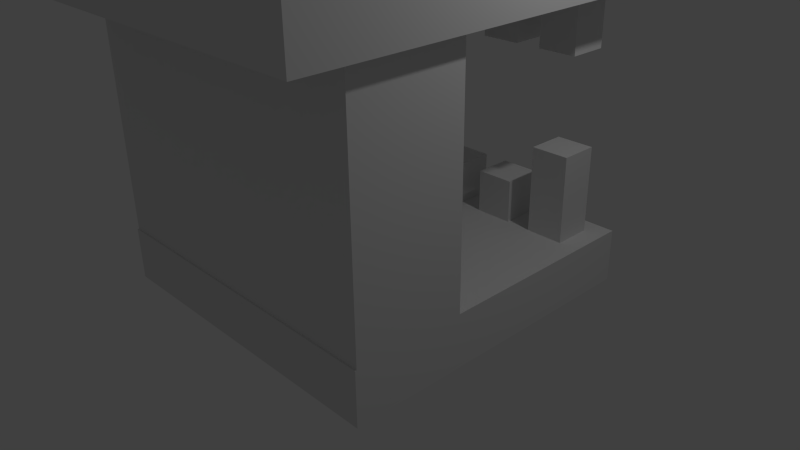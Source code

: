 # Source: Enemy4.blend  (saved by Blender 2.76.0; exported with 4.5.12 LTS)
import bpy
from mathutils import Matrix  # noqa: F401  (used for matrix-valued properties, if any)

bpy.ops.wm.read_factory_settings(use_empty=True)
scene = bpy.context.scene
scene.name = 'Scene'

# ---- collections
col_collection_1 = bpy.data.collections.new('Collection 1'); scene.collection.children.link(col_collection_1)

# ---- materials (node trees are filled in below, after node groups)
mat_enemy4dd = bpy.data.materials.new('Enemy4DD')
mat_enemy4dd.alpha_threshold = 0.0
mat_enemy4dd.use_transparent_shadow = False
mat_enemy4dd.roughness = 0.5

# ---- material node trees

# ---- world
world_world = bpy.data.worlds.new('World'); scene.world = world_world
world_world.color = (0.05088, 0.05088, 0.05088)
world_world.use_sun_shadow = False
world_world.sun_shadow_jitter_overblur = 0.0
world_world.cycles.sampling_method = 'MANUAL'
world_world.cycles.sample_map_resolution = 256

# ---- cameras
cam_camera = bpy.data.cameras.new('Camera')
cam_camera.clip_end = 100.0
cam_camera.lens = 35.0
cam_camera.sensor_width = 32.0
cam_camera.sensor_height = 18.0
cam_camera.ortho_scale = 7.314
cam_camera.dof.focus_distance = 0.0
cam_camera.dof.aperture_fstop = 128.0

# ---- lights
light_lamp = bpy.data.lights.new('Lamp', 'POINT')
light_lamp.transmission_factor = 0.0
light_lamp.cutoff_distance = 30.0
light_lamp.energy = 100.0
light_lamp.shadow_buffer_clip_start = 1.001
light_lamp.shadow_soft_size = 0.1
light_lamp.shadow_maximum_resolution = 0.006
light_lamp.use_absolute_resolution = True
light_lamp.cycles.use_multiple_importance_sampling = False

# ---- meshes
me_cube = bpy.data.meshes.new('Cube')
me_cube.from_pydata([(-0.79, -0.4832, 2.533), (-0.79, -0.4832, 2.114), (-0.79, -0.9023, 2.533), (-0.79, -0.9023, 2.114), (-1.209, -0.4832, 2.533), (-1.209, -0.4832, 2.114), (-1.209, -0.9023, 2.533), (-1.209, -0.9023, 2.114), (-0.6216, 0.309, 1.843), (-0.6216, 0.309, 1.158), (-0.6216, 1.562, 1.843), (-0.6216, 1.562, 1.158), (0.6315, 0.309, 1.843), (0.6315, 0.309, 1.158), (0.6315, 1.562, 1.843), (0.6315, 1.562, 1.158), (0.3418, -2.042, 1.797), (0.3418, -2.042, 3.181), (0.3418, -0.6582, 1.797), (0.3418, -0.6582, 3.181), (1.726, -2.042, 1.797), (1.726, -2.042, 3.181), (1.726, -0.6582, 1.797), (1.726, -0.6582, 3.181), (0.5298, -0.6582, 2.993), (0.5298, -0.6582, 1.985), (1.538, -0.6582, 2.993), (1.538, -0.6582, 1.985), (0.5298, -0.5458, 2.993), (0.5298, -0.5458, 1.985), (1.538, -0.5458, 2.993), (1.538, -0.5458, 1.985), (2.143, 1.409, -3.673), (2.143, -2.854, -3.673), (-2.12, -2.854, -3.673), (-2.12, 1.409, -3.673), (2.143, 1.409, -2.978), (2.143, -2.854, -2.978), (-2.12, -2.854, -2.978), (-2.12, 1.409, -2.978), (2.143, -1.387, -2.978), (2.143, -2.835, -2.978), (-2.12, -1.387, -2.978), (-2.12, -2.835, -2.978), (2.143, -1.387, 0.09336), (2.143, -2.835, 0.09336), (-2.12, -1.387, 0.09336), (-2.12, -2.835, 0.09336), (2.35, 1.544, 0.09336), (2.35, -3.561, 0.09336), (-2.326, 1.544, 0.09336), (-2.326, -3.561, 0.09336), (2.35, 1.544, 1.764), (2.35, -3.561, 1.764), (-2.326, 1.544, 1.764), (-2.326, -3.561, 1.764), (1.984, 1.145, 1.764), (1.984, -3.163, 1.764), (-1.961, 1.145, 1.764), (-1.961, -3.163, 1.764), (1.984, 1.145, 2.098), (1.984, -3.163, 2.098), (-1.961, 1.145, 2.098), (-1.961, -3.163, 2.098), (-1.71, -2.042, 1.797), (-1.71, -2.042, 3.181), (-1.71, -0.6582, 1.797), (-1.71, -0.6582, 3.181), (-0.3257, -2.042, 1.797), (-0.3257, -2.042, 3.181), (-0.3257, -0.6582, 1.797), (-0.3257, -0.6582, 3.181), (-1.522, -0.6582, 2.993), (-1.522, -0.6582, 1.985), (-0.5137, -0.6582, 2.993), (-0.5137, -0.6582, 1.985), (-1.522, -0.5458, 2.993), (-1.522, -0.5458, 1.985), (-0.5137, -0.5458, 2.993), (-0.5137, -0.5458, 1.985), (1.389, 0.6719, -0.6483), (1.389, 0.6719, 0.4992), (1.389, 1.169, -0.6483), (1.389, 1.169, 0.4992), (1.886, 0.6719, -0.6483), (1.886, 0.6719, 0.4992), (1.886, 1.169, -0.6483), (1.886, 1.169, 0.4992), (-1.909, 0.6719, -0.6483), (-1.909, 0.6719, 0.4992), (-1.909, 1.169, -0.6483), (-1.909, 1.169, 0.4992), (-1.411, 0.6719, -0.6483), (-1.411, 0.6719, 0.4992), (-1.411, 1.169, -0.6483), (-1.411, 1.169, 0.4992), (0.5573, 0.6719, -0.6483), (0.5573, 0.6719, 0.4992), (0.5573, 1.169, -0.6483), (0.5573, 1.169, 0.4992), (1.055, 0.6719, -0.6483), (1.055, 0.6719, 0.4992), (1.055, 1.169, -0.6483), (1.055, 1.169, 0.4992), (-0.2702, 0.6719, -0.6483), (-0.2702, 0.6719, 0.4992), (-0.2702, 1.169, -0.6483), (-0.2702, 1.169, 0.4992), (0.227, 0.6719, -0.6483), (0.227, 0.6719, 0.4992), (0.227, 1.169, -0.6483), (0.227, 1.169, 0.4992), (-1.075, 0.6719, -0.6483), (-1.075, 0.6719, 0.4992), (-1.075, 1.169, -0.6483), (-1.075, 1.169, 0.4992), (-0.5774, 0.6719, -0.6483), (-0.5774, 0.6719, 0.4992), (-0.5774, 1.169, -0.6483), (-0.5774, 1.169, 0.4992), (1.389, 0.6719, -3.003), (1.389, 0.6719, -1.856), (1.389, 1.169, -3.003), (1.389, 1.169, -1.856), (1.886, 0.6719, -3.003), (1.886, 0.6719, -1.856), (1.886, 1.169, -3.003), (1.886, 1.169, -1.856), (-1.909, 0.6719, -2.997), (-1.909, 0.6719, -1.849), (-1.909, 1.169, -2.997), (-1.909, 1.169, -1.849), (-1.411, 0.6719, -2.997), (-1.411, 0.6719, -1.849), (-1.411, 1.169, -2.997), (-1.411, 1.169, -1.849), (0.5573, 0.6719, -3.565), (0.5573, 0.6719, -2.417), (0.5573, 1.169, -3.565), (0.5573, 1.169, -2.417), (1.055, 0.6719, -3.565), (1.055, 0.6719, -2.417), (1.055, 1.169, -3.565), (1.055, 1.169, -2.417), (-0.2702, 0.6719, -3.565), (-0.2702, 0.6719, -2.417), (-0.2702, 1.169, -3.565), (-0.2702, 1.169, -2.417), (0.227, 0.6719, -3.565), (0.227, 0.6719, -2.417), (0.227, 1.169, -3.565), (0.227, 1.169, -2.417), (-1.075, 0.6719, -3.565), (-1.075, 0.6719, -2.417), (-1.075, 1.169, -3.565), (-1.075, 1.169, -2.417), (-0.5774, 0.6719, -3.565), (-0.5774, 0.6719, -2.417), (-0.5774, 1.169, -3.565), (-0.5774, 1.169, -2.417), (1.253, -0.4832, 2.533), (1.253, -0.4832, 2.114), (1.253, -0.9023, 2.533), (1.253, -0.9023, 2.114), (0.8344, -0.4832, 2.533), (0.8344, -0.4832, 2.114), (0.8344, -0.9023, 2.533), (0.8344, -0.9023, 2.114)], [], [(1, 0, 2, 3), (3, 2, 6, 7), (7, 6, 4, 5), (5, 4, 0, 1), (0, 4, 6, 2), (5, 1, 3, 7), (9, 8, 10, 11), (11, 10, 14, 15), (15, 14, 12, 13), (13, 12, 8, 9), (8, 12, 14, 10), (13, 9, 11, 15), (17, 19, 18, 16), (22, 18, 25, 27), (23, 21, 20, 22), (21, 17, 16, 20), (16, 18, 22, 20), (21, 23, 19, 17), (27, 25, 29, 31), (19, 23, 26, 24), (18, 19, 24, 25), (23, 22, 27, 26), (28, 30, 31, 29), (24, 26, 30, 28), (26, 27, 31, 30), (25, 24, 28, 29), (32, 33, 34, 35), (38, 37, 41, 43), (32, 36, 37, 33), (33, 37, 38, 34), (34, 38, 39, 35), (36, 32, 35, 39), (43, 41, 45, 47), (37, 36, 40, 41), (39, 38, 43, 42), (36, 39, 42, 40), (45, 44, 48, 49), (41, 40, 44, 45), (42, 43, 47, 46), (40, 42, 46, 44), (50, 51, 55, 54), (46, 47, 51, 50), (44, 46, 50, 48), (47, 45, 49, 51), (55, 53, 57, 59), (48, 50, 54, 52), (51, 49, 53, 55), (49, 48, 52, 53), (58, 59, 63, 62), (53, 52, 56, 57), (54, 55, 59, 58), (52, 54, 58, 56), (60, 62, 63, 61), (56, 58, 62, 60), (59, 57, 61, 63), (57, 56, 60, 61), (65, 67, 66, 64), (70, 66, 73, 75), (71, 69, 68, 70), (69, 65, 64, 68), (64, 66, 70, 68), (69, 71, 67, 65), (75, 73, 77, 79), (67, 71, 74, 72), (66, 67, 72, 73), (71, 70, 75, 74), (76, 78, 79, 77), (72, 74, 78, 76), (74, 75, 79, 78), (73, 72, 76, 77), (81, 83, 82, 80), (83, 87, 86, 82), (87, 85, 84, 86), (85, 81, 80, 84), (80, 82, 86, 84), (85, 87, 83, 81), (89, 91, 90, 88), (91, 95, 94, 90), (95, 93, 92, 94), (93, 89, 88, 92), (88, 90, 94, 92), (93, 95, 91, 89), (97, 99, 98, 96), (99, 103, 102, 98), (103, 101, 100, 102), (101, 97, 96, 100), (96, 98, 102, 100), (101, 103, 99, 97), (105, 107, 106, 104), (107, 111, 110, 106), (111, 109, 108, 110), (109, 105, 104, 108), (104, 106, 110, 108), (109, 111, 107, 105), (113, 115, 114, 112), (115, 119, 118, 114), (119, 117, 116, 118), (117, 113, 112, 116), (112, 114, 118, 116), (117, 119, 115, 113), (121, 123, 122, 120), (123, 127, 126, 122), (127, 125, 124, 126), (125, 121, 120, 124), (120, 122, 126, 124), (125, 127, 123, 121), (129, 131, 130, 128), (131, 135, 134, 130), (135, 133, 132, 134), (133, 129, 128, 132), (128, 130, 134, 132), (133, 135, 131, 129), (137, 139, 138, 136), (139, 143, 142, 138), (143, 141, 140, 142), (141, 137, 136, 140), (136, 138, 142, 140), (141, 143, 139, 137), (145, 147, 146, 144), (147, 151, 150, 146), (151, 149, 148, 150), (149, 145, 144, 148), (144, 146, 150, 148), (149, 151, 147, 145), (153, 155, 154, 152), (155, 159, 158, 154), (159, 157, 156, 158), (157, 153, 152, 156), (152, 154, 158, 156), (157, 159, 155, 153), (161, 160, 162, 163), (163, 162, 166, 167), (167, 166, 164, 165), (165, 164, 160, 161), (160, 164, 166, 162), (165, 161, 163, 167)])
_uv = me_cube.uv_layers.new(name='UVMap')
_uv.uv.foreach_set('vector', [0.5743, 0.9864, 0.5537, 0.9864, 0.5537, 0.9658, 0.5743, 0.9658, 0.5905, 0.2382, 0.6111, 0.2382, 0.6111, 0.2587, 0.5905, 0.2587, 0.534, 0.9864, 0.5134, 0.9864, 0.5134, 0.9658, 0.534, 0.9658, 0.9181, 0.2577, 0.8974, 0.2577, 0.8974, 0.2372, 0.9181, 0.2372, 0.829, 0.9639, 0.829, 0.9844, 0.8084, 0.9844, 0.8084, 0.9639, 0.6308, 0.2382, 0.6514, 0.2382, 0.6514, 0.2587, 0.6308, 0.2587, 0.8777, 0.1521, 0.844, 0.1521, 0.844, 0.09077, 0.8777, 0.09077, 0.8858, 0.7999, 0.852, 0.7999, 0.852, 0.7385, 0.8858, 0.7385, 0.8777, 0.07118, 0.844, 0.07118, 0.844, 0.009796, 0.8777, 0.009796, 0.8777, 0.2331, 0.844, 0.2331, 0.844, 0.1717, 0.8777, 0.1717, 0.09772, 0.8173, 0.1594, 0.8173, 0.1594, 0.8787, 0.09772, 0.8787, 0.1594, 0.7363, 0.1594, 0.7977, 0.09772, 0.7977, 0.09772, 0.7363, 0.00985, 0.8041, 0.00985, 0.7363, 0.07802, 0.7363, 0.07802, 0.8041, 0.7489, 0.2476, 0.6807, 0.2476, 0.69, 0.2384, 0.7397, 0.2384, 0.8953, 0.3473, 0.8271, 0.3473, 0.8271, 0.2795, 0.8953, 0.2795, 0.1808, 0.7776, 0.249, 0.7776, 0.249, 0.8454, 0.1808, 0.8454, 0.4247, 0.8454, 0.3565, 0.8454, 0.3565, 0.7776, 0.4247, 0.7776, 0.6732, 0.7675, 0.7413, 0.7675, 0.7413, 0.8353, 0.6732, 0.8353, 0.9902, 0.8885, 0.9902, 0.9378, 0.9846, 0.9378, 0.9846, 0.8885, 0.6807, 0.1798, 0.7489, 0.1798, 0.7397, 0.189, 0.69, 0.189, 0.6807, 0.2476, 0.6807, 0.1798, 0.69, 0.189, 0.69, 0.2384, 0.7489, 0.1798, 0.7489, 0.2476, 0.7397, 0.2384, 0.7397, 0.189, 0.7642, 0.8753, 0.7642, 0.8259, 0.8138, 0.8259, 0.8138, 0.8753, 0.6459, 0.9645, 0.6459, 0.9151, 0.6515, 0.9151, 0.6515, 0.9645, 0.9902, 0.8195, 0.9902, 0.8689, 0.9846, 0.8689, 0.9846, 0.8195, 0.6515, 0.8461, 0.6515, 0.8955, 0.6459, 0.8955, 0.6459, 0.8461, 0.2395, 0.2795, 0.4495, 0.2795, 0.4495, 0.4883, 0.2395, 0.4883, 0.00985, 0.4883, 0.00985, 0.2795, 0.0108, 0.2795, 0.0108, 0.4883, 0.419, 0.7167, 0.3848, 0.7167, 0.3848, 0.5079, 0.419, 0.5079, 0.7174, 0.4883, 0.6832, 0.4883, 0.6832, 0.2795, 0.7174, 0.2795, 0.7984, 0.7189, 0.7642, 0.7189, 0.7642, 0.5101, 0.7984, 0.5101, 0.7371, 0.2795, 0.7713, 0.2795, 0.7713, 0.4883, 0.7371, 0.4883, 0.00985, 0.7167, 0.00985, 0.5079, 0.1611, 0.5079, 0.1611, 0.7167, 0.4387, 0.7167, 0.4387, 0.5079, 0.4387, 0.6448, 0.4387, 0.7158, 0.2198, 0.4883, 0.00985, 0.4883, 0.0108, 0.4883, 0.08213, 0.4883, 0.2198, 0.2795, 0.2198, 0.4883, 0.08213, 0.4883, 0.08213, 0.2795, 0.4799, 0.2243, 0.4799, 0.1534, 0.4901, 0.009796, 0.4901, 0.2599, 0.6732, 0.5101, 0.7445, 0.5101, 0.7445, 0.6605, 0.6732, 0.6605, 0.6807, 0.009796, 0.7521, 0.009796, 0.7521, 0.1602, 0.6807, 0.1602, 0.5098, 0.2186, 0.5098, 0.009796, 0.661, 0.009796, 0.661, 0.2186, 0.2828, 0.758, 0.2828, 0.5079, 0.3651, 0.5079, 0.3651, 0.758, 0.27, 0.1534, 0.27, 0.2243, 0.2598, 0.2599, 0.2598, 0.009796, 0.4799, 0.1534, 0.27, 0.1534, 0.2598, 0.009796, 0.4901, 0.009796, 0.27, 0.2243, 0.4799, 0.2243, 0.4901, 0.2599, 0.2598, 0.2599, 0.00985, 0.009796, 0.2401, 0.009796, 0.2221, 0.02933, 0.02783, 0.02933, 0.4692, 0.7391, 0.4692, 0.5101, 0.5515, 0.5101, 0.5515, 0.7391, 0.5712, 0.7391, 0.5712, 0.5101, 0.6535, 0.5101, 0.6535, 0.7391, 0.2631, 0.5079, 0.2631, 0.758, 0.1808, 0.758, 0.1808, 0.5079, 0.7882, 0.009796, 0.7882, 0.2208, 0.7718, 0.2208, 0.7718, 0.009796, 0.2401, 0.009796, 0.2401, 0.2599, 0.2221, 0.2403, 0.2221, 0.02933, 0.00985, 0.2599, 0.00985, 0.009796, 0.02783, 0.02933, 0.02783, 0.2403, 0.2401, 0.2599, 0.00985, 0.2599, 0.02783, 0.2403, 0.2221, 0.2403, 0.6635, 0.4905, 0.4692, 0.4905, 0.4692, 0.2795, 0.6635, 0.2795, 0.8345, 0.5101, 0.8345, 0.7033, 0.8181, 0.7033, 0.8181, 0.5101, 0.8243, 0.009796, 0.8243, 0.203, 0.8079, 0.203, 0.8079, 0.009796, 0.8074, 0.2795, 0.8074, 0.4905, 0.791, 0.4905, 0.791, 0.2795, 0.7642, 0.8063, 0.7642, 0.7385, 0.8324, 0.7385, 0.8324, 0.8063, 0.7413, 0.7479, 0.6732, 0.7479, 0.6824, 0.7387, 0.7321, 0.7387, 0.4692, 0.8265, 0.4692, 0.7587, 0.5373, 0.7587, 0.5373, 0.8265, 0.557, 0.7587, 0.6252, 0.7587, 0.6252, 0.8265, 0.557, 0.8265, 0.8271, 0.4347, 0.8271, 0.3669, 0.8953, 0.3669, 0.8953, 0.4347, 0.2687, 0.8454, 0.2687, 0.7776, 0.3368, 0.7776, 0.3368, 0.8454, 0.8139, 0.8949, 0.8139, 0.9443, 0.8084, 0.9443, 0.8084, 0.8949, 0.6732, 0.6801, 0.7413, 0.6801, 0.7321, 0.6893, 0.6824, 0.6893, 0.6732, 0.7479, 0.6732, 0.6801, 0.6824, 0.6893, 0.6824, 0.7387, 0.7413, 0.6801, 0.7413, 0.7479, 0.7321, 0.7387, 0.7321, 0.6893, 0.00985, 0.8731, 0.00985, 0.8237, 0.0595, 0.8237, 0.0595, 0.8731, 0.1419, 0.9476, 0.1419, 0.8983, 0.1474, 0.8983, 0.1474, 0.9476, 0.05957, 0.8927, 0.05957, 0.9421, 0.05404, 0.9421, 0.05404, 0.8927, 0.6449, 0.8081, 0.6449, 0.7587, 0.6504, 0.7587, 0.6504, 0.8081, 0.2937, 0.9212, 0.2692, 0.9212, 0.2692, 0.865, 0.2937, 0.865, 0.7173, 0.8549, 0.7418, 0.8549, 0.7418, 0.9111, 0.7173, 0.9111, 0.9426, 0.6617, 0.9671, 0.6617, 0.9671, 0.7179, 0.9426, 0.7179, 0.9416, 0.0856, 0.9661, 0.0856, 0.9661, 0.1418, 0.9416, 0.1418, 0.4692, 0.9463, 0.4692, 0.9219, 0.4937, 0.9219, 0.4937, 0.9463, 0.382, 0.9408, 0.382, 0.9651, 0.3576, 0.9651, 0.3576, 0.9408, 0.8974, 0.1614, 0.9219, 0.1614, 0.9219, 0.2176, 0.8974, 0.2176, 0.9055, 0.7385, 0.93, 0.7385, 0.93, 0.7947, 0.9055, 0.7947, 0.1222, 0.9545, 0.09772, 0.9545, 0.09772, 0.8983, 0.1222, 0.8983, 0.9404, 0.8195, 0.9649, 0.8195, 0.9649, 0.8757, 0.9404, 0.8757, 0.9597, 0.4786, 0.9597, 0.4543, 0.9842, 0.4543, 0.9842, 0.4786, 0.2495, 0.9408, 0.2495, 0.9651, 0.225, 0.9651, 0.225, 0.9408, 0.8984, 0.6617, 0.9229, 0.6617, 0.9229, 0.7179, 0.8984, 0.7179, 0.8962, 0.8953, 0.9207, 0.8953, 0.9207, 0.9515, 0.8962, 0.9515, 0.9395, 0.4347, 0.915, 0.4347, 0.915, 0.3785, 0.9395, 0.3785, 0.8984, 0.5101, 0.9229, 0.5101, 0.9229, 0.5663, 0.8984, 0.5663, 0.5379, 0.9463, 0.5134, 0.9463, 0.5134, 0.9219, 0.5379, 0.9219, 0.8516, 0.4543, 0.8516, 0.4786, 0.8271, 0.4786, 0.8271, 0.4543, 0.915, 0.2795, 0.9395, 0.2795, 0.9395, 0.3357, 0.915, 0.3357, 0.852, 0.8195, 0.8765, 0.8195, 0.8765, 0.8757, 0.852, 0.8757, 0.8765, 0.9515, 0.852, 0.9515, 0.852, 0.8953, 0.8765, 0.8953, 0.4017, 0.865, 0.4262, 0.865, 0.4262, 0.9212, 0.4017, 0.9212, 0.6262, 0.9463, 0.6017, 0.9463, 0.6017, 0.9219, 0.6262, 0.9219, 0.6976, 0.9551, 0.6732, 0.9551, 0.6732, 0.9307, 0.6976, 0.9307, 0.225, 0.865, 0.2495, 0.865, 0.2495, 0.9212, 0.225, 0.9212, 0.8974, 0.0856, 0.9219, 0.0856, 0.9219, 0.1418, 0.8974, 0.1418, 0.7642, 0.8949, 0.7887, 0.8949, 0.7887, 0.9511, 0.7642, 0.9511, 0.9671, 0.5663, 0.9426, 0.5663, 0.9426, 0.5101, 0.9671, 0.5101, 0.2937, 0.9408, 0.2937, 0.9651, 0.2692, 0.9651, 0.2692, 0.9408, 0.9837, 0.3234, 0.9837, 0.3478, 0.9592, 0.3478, 0.9592, 0.3234, 0.5134, 0.8461, 0.5379, 0.8461, 0.5379, 0.9023, 0.5134, 0.9023, 0.5576, 0.8461, 0.582, 0.8461, 0.582, 0.9023, 0.5576, 0.9023, 0.00985, 0.8927, 0.03434, 0.8927, 0.03434, 0.9489, 0.00985, 0.9489, 0.3576, 0.865, 0.382, 0.865, 0.382, 0.9212, 0.3576, 0.9212, 0.9155, 0.4786, 0.9155, 0.4543, 0.94, 0.4543, 0.94, 0.4786, 0.4262, 0.9408, 0.4262, 0.9651, 0.4017, 0.9651, 0.4017, 0.9408, 0.3134, 0.865, 0.3379, 0.865, 0.3379, 0.9212, 0.3134, 0.9212, 0.9416, 0.009796, 0.9661, 0.009796, 0.9661, 0.06601, 0.9416, 0.06601, 0.8974, 0.009796, 0.9219, 0.009796, 0.9219, 0.06601, 0.8974, 0.06601, 0.9426, 0.5859, 0.9671, 0.5859, 0.9671, 0.6421, 0.9426, 0.6421, 0.4692, 0.9902, 0.4692, 0.9658, 0.4937, 0.9658, 0.4937, 0.9902, 0.3379, 0.9408, 0.3379, 0.9651, 0.3134, 0.9651, 0.3134, 0.9408, 0.6017, 0.8461, 0.6262, 0.8461, 0.6262, 0.9023, 0.6017, 0.9023, 0.8542, 0.5101, 0.8787, 0.5101, 0.8787, 0.5663, 0.8542, 0.5663, 0.9404, 0.8953, 0.9649, 0.8953, 0.9649, 0.9515, 0.9404, 0.9515, 0.6732, 0.8549, 0.6976, 0.8549, 0.6976, 0.9111, 0.6732, 0.9111, 0.582, 0.9463, 0.5576, 0.9463, 0.5576, 0.9219, 0.582, 0.9219, 0.8958, 0.4543, 0.8958, 0.4786, 0.8713, 0.4786, 0.8713, 0.4543, 0.2053, 0.9212, 0.1808, 0.9212, 0.1808, 0.865, 0.2053, 0.865, 0.8962, 0.8195, 0.9207, 0.8195, 0.9207, 0.8757, 0.8962, 0.8757, 0.9497, 0.7385, 0.9742, 0.7385, 0.9742, 0.7947, 0.9497, 0.7947, 0.8984, 0.5859, 0.9229, 0.5859, 0.9229, 0.6421, 0.8984, 0.6421, 0.2053, 0.9651, 0.1808, 0.9651, 0.1808, 0.9408, 0.2053, 0.9408, 0.7418, 0.9551, 0.7173, 0.9551, 0.7173, 0.9307, 0.7418, 0.9307, 0.4937, 0.9023, 0.4692, 0.9023, 0.4692, 0.8461, 0.4937, 0.8461, 0.8542, 0.5859, 0.8787, 0.5859, 0.8787, 0.6421, 0.8542, 0.6421, 0.9416, 0.1614, 0.9661, 0.1614, 0.9661, 0.2176, 0.9416, 0.2176, 0.8542, 0.6617, 0.8787, 0.6617, 0.8787, 0.7179, 0.8542, 0.7179, 0.9837, 0.3785, 0.9837, 0.4028, 0.9592, 0.4028, 0.9592, 0.3785, 0.9837, 0.2795, 0.9837, 0.3038, 0.9592, 0.3038, 0.9592, 0.2795, 0.9584, 0.2577, 0.9378, 0.2577, 0.9378, 0.2372, 0.9584, 0.2372, 0.5098, 0.2587, 0.5098, 0.2382, 0.5304, 0.2382, 0.5304, 0.2587, 0.07468, 0.9822, 0.05404, 0.9822, 0.05404, 0.9617, 0.07468, 0.9617, 0.4054, 0.7363, 0.4054, 0.7568, 0.3848, 0.7568, 0.3848, 0.7363, 0.5708, 0.2382, 0.5708, 0.2587, 0.5501, 0.2587, 0.5501, 0.2382, 0.4458, 0.7363, 0.4458, 0.7568, 0.4251, 0.7568, 0.4251, 0.7363])
me_cube.materials.append(mat_enemy4dd)
me_cube.use_remesh_preserve_volume = False
me_cube.use_remesh_preserve_attributes = False
me_cube.use_mirror_vertex_groups = False
me_cube.use_paint_bone_selection = False
me_cube.use_paint_mask = True
me_cube.update()

# ---- objects
ob_enemy4 = bpy.data.objects.new('Enemy4', me_cube)
ob_lamp = bpy.data.objects.new('Lamp', light_lamp)
ob_camera = bpy.data.objects.new('Camera', cam_camera)

# ---- transforms, parenting, visibility, modifiers, constraints
ob_enemy4.location = (-0.01171, 0.7225, 3.325)
ob_enemy4.lock_rotations_4d = False
ob_enemy4.empty_display_type = 'ARROWS'
ob_enemy4.lineart.crease_threshold = 0.0
ob_lamp.location = (4.076, 1.005, 5.904)
ob_lamp.rotation_euler = (0.6503, 0.05522, 1.866)
ob_lamp.lock_rotations_4d = False
ob_lamp.empty_display_type = 'ARROWS'
ob_lamp.color = (0.0, 0.0, 0.0, 0.0)
ob_lamp.lineart.crease_threshold = 0.0
ob_camera.location = (7.481, -6.508, 5.344)
ob_camera.rotation_euler = (1.109, 0.01082, 0.8149)
ob_camera.lock_rotations_4d = False
ob_camera.empty_display_type = 'ARROWS'
ob_camera.color = (0.0, 0.0, 0.0, 0.0)
ob_camera.display_type = 'WIRE'
ob_camera.lineart.crease_threshold = 0.0

# ---- collection membership
col_collection_1.objects.link(ob_enemy4)
col_collection_1.objects.link(ob_lamp)
col_collection_1.objects.link(ob_camera)

# ---- scene / render settings (as saved in the file)
scene.camera = ob_camera
scene.frame_start = 1; scene.frame_end = 250; scene.frame_set(213)
scene.render.engine = 'BLENDER_EEVEE_NEXT'
scene.render.resolution_percentage = 50
scene.render.dither_intensity = 0.0
scene.cycles.use_denoising = False
scene.cycles.samples = 10
scene.cycles.sampling_pattern = 'TABULATED_SOBOL'
scene.cycles.light_sampling_threshold = 0.0
scene.cycles.use_adaptive_sampling = False
scene.cycles.use_light_tree = False
scene.cycles.blur_glossy = 0.0
scene.cycles.pixel_filter_type = 'GAUSSIAN'
scene.cycles.sample_clamp_indirect = 0.0
scene.view_settings.view_transform = 'Standard'
bpy.context.view_layer.update()
